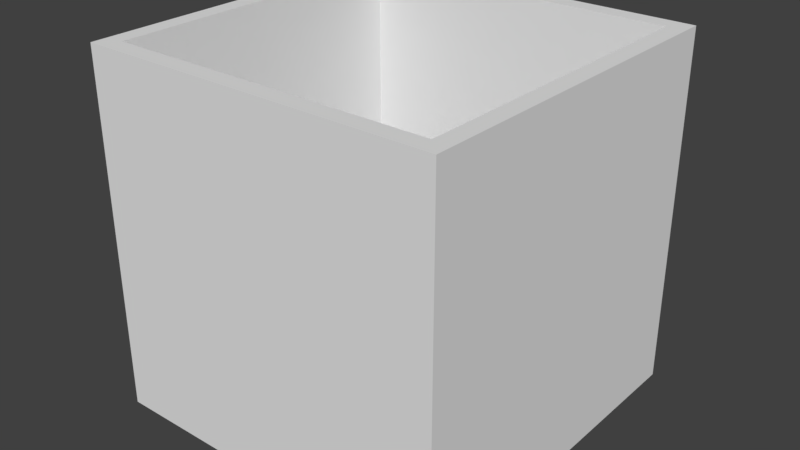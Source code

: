 # Source: cube_container_01_large.blend  (saved by Blender 2.78.0; exported with 4.5.12 LTS)
import bpy
from mathutils import Matrix  # noqa: F401  (used for matrix-valued properties, if any)

bpy.ops.wm.read_factory_settings(use_empty=True)
scene = bpy.context.scene
scene.name = 'Scene'

# ---- collections
col_collection_1 = bpy.data.collections.new('Collection 1'); scene.collection.children.link(col_collection_1)

# ---- world
world_world = bpy.data.worlds.new('World'); scene.world = world_world
world_world.color = (0.05088, 0.05088, 0.05088)
world_world.use_sun_shadow = False
world_world.sun_shadow_jitter_overblur = 0.0
world_world.cycles.sampling_method = 'MANUAL'

# ---- meshes
me_cube_container_01_large = bpy.data.meshes.new('cube_container_01_large')
me_cube_container_01_large.from_pydata([(0.9, 0.9, -0.9), (0.9, -0.9, -0.9), (-0.9, -0.9, -0.9), (-0.9, 0.9, -0.9), (-1.0, -1.0, -1.0), (-1.0, -1.0, 1.0), (-1.0, 1.0, -1.0), (-1.0, 1.0, 1.0), (1.0, -1.0, -1.0), (1.0, -1.0, 1.0), (1.0, 1.0, -1.0), (1.0, 1.0, 1.0), (-0.9, 0.9, 1.0), (-0.9, -0.9, 1.0), (0.9, 0.9, 1.0), (0.9, -0.9, 1.0)], [], [(0, 3, 2, 1), (0, 1, 15, 14), (1, 2, 13, 15), (2, 3, 12, 13), (4, 5, 7, 6), (6, 7, 11, 10), (10, 11, 9, 8), (8, 9, 5, 4), (6, 10, 8, 4), (11, 14, 15, 13, 5, 9), (5, 13, 12, 14, 11, 7), (12, 3, 0, 14)])
me_cube_container_01_large.use_remesh_preserve_volume = False
me_cube_container_01_large.use_remesh_preserve_attributes = False
me_cube_container_01_large.use_mirror_vertex_groups = False
me_cube_container_01_large.update()

# ---- objects
ob_cube_container_01_large = bpy.data.objects.new('cube_container_01_large', me_cube_container_01_large)

# ---- transforms, parenting, visibility, modifiers, constraints
ob_cube_container_01_large.location = (0.0, 0.0, 0.25)
ob_cube_container_01_large.scale = (1.5, 1.5, 1.5)
ob_cube_container_01_large.lineart.crease_threshold = 0.0

# ---- collection membership
col_collection_1.objects.link(ob_cube_container_01_large)

# ---- scene / render settings (as saved in the file)
scene.frame_start = 1; scene.frame_end = 250; scene.frame_set(1)
scene.render.engine = 'BLENDER_EEVEE_NEXT'
scene.render.resolution_percentage = 50
scene.render.dither_intensity = 0.0
scene.cycles.use_denoising = False
scene.cycles.samples = 128
scene.cycles.sampling_pattern = 'TABULATED_SOBOL'
scene.cycles.light_sampling_threshold = 0.0
scene.cycles.use_adaptive_sampling = False
scene.cycles.use_light_tree = False
scene.cycles.blur_glossy = 0.0
scene.cycles.sample_clamp_indirect = 0.0
scene.view_settings.view_transform = 'Standard'
bpy.context.view_layer.update()

# ---- added for rendering (the .blend has no active camera and no usable light): camera, sun
cam_auto = bpy.data.cameras.new('AutoCamera')
cam_auto.lens = 50.0
cam_auto.sensor_width = 36.0
cam_auto.clip_end = 1000.0
ob_auto_camera = bpy.data.objects.new('AutoCamera', cam_auto)
scene.collection.objects.link(ob_auto_camera)
ob_auto_camera.location = (4.80761, -5.76913, 4.09609)
ob_auto_camera.rotation_euler = (1.09748, -7.21219e-08, 0.694738)
scene.camera = ob_auto_camera
light_auto_sun = bpy.data.lights.new('AutoSun', 'SUN')
light_auto_sun.energy = 3.0
light_auto_sun.angle = 0.0523599
ob_auto_sun = bpy.data.objects.new('AutoSun', light_auto_sun)
scene.collection.objects.link(ob_auto_sun)
ob_auto_sun.rotation_euler = (0.872665, 0.174533, 0.523599)
bpy.context.view_layer.update()
